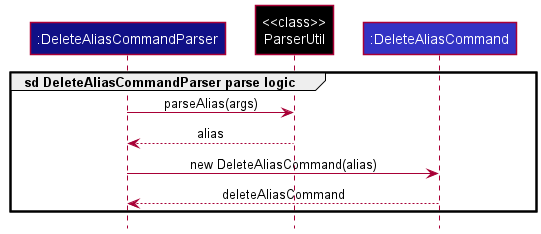

The diagram above was rendered by PlantUML. Its source (embedded in the PNG):
@startuml
!include style.puml

participant ":DeleteAliasCommandParser" as DeleteAliasCommandParser LOGIC_COLOR_T4
participant "<<class>>\nParserUtil" as ParserUtil USER_COLOR
participant ":DeleteAliasCommand" as DeleteAliasCommand LOGIC_COLOR

group sd DeleteAliasCommandParser parse logic
    DeleteAliasCommandParser -> ParserUtil : parseAlias(args)
    ParserUtil --> DeleteAliasCommandParser : alias
    DeleteAliasCommandParser -> DeleteAliasCommand : new DeleteAliasCommand(alias)
    DeleteAliasCommand --> DeleteAliasCommandParser : deleteAliasCommand
end
@enduml